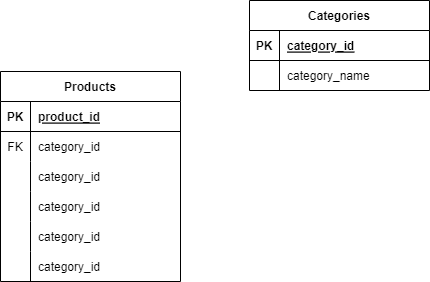

The diagram above was exported from draw.io. Its source (the exported page's mxGraphModel, read from the mxfile embedded in the PNG):
<mxGraphModel dx="748" dy="568" grid="1" gridSize="10" guides="1" tooltips="1" connect="1" arrows="1" fold="1" page="1" pageScale="1" pageWidth="850" pageHeight="1100" math="0" shadow="0">
  <root>
    <mxCell id="0" />
    <mxCell id="1" parent="0" />
    <mxCell id="40" value="Products" style="shape=table;startSize=30;container=1;collapsible=1;childLayout=tableLayout;fixedRows=1;rowLines=0;fontStyle=1;align=center;resizeLast=1;" vertex="1" parent="1">
      <mxGeometry x="141" y="151" width="180" height="210" as="geometry" />
    </mxCell>
    <mxCell id="41" value="" style="shape=tableRow;horizontal=0;startSize=0;swimlaneHead=0;swimlaneBody=0;fillColor=none;collapsible=0;dropTarget=0;points=[[0,0.5],[1,0.5]];portConstraint=eastwest;top=0;left=0;right=0;bottom=1;" vertex="1" parent="40">
      <mxGeometry y="30" width="180" height="30" as="geometry" />
    </mxCell>
    <mxCell id="42" value="PK" style="shape=partialRectangle;connectable=0;fillColor=none;top=0;left=0;bottom=0;right=0;fontStyle=1;overflow=hidden;" vertex="1" parent="41">
      <mxGeometry width="30" height="30" as="geometry">
        <mxRectangle width="30" height="30" as="alternateBounds" />
      </mxGeometry>
    </mxCell>
    <mxCell id="43" value="product_id" style="shape=partialRectangle;connectable=0;fillColor=none;top=0;left=0;bottom=0;right=0;align=left;spacingLeft=6;fontStyle=5;overflow=hidden;" vertex="1" parent="41">
      <mxGeometry x="30" width="150" height="30" as="geometry">
        <mxRectangle width="150" height="30" as="alternateBounds" />
      </mxGeometry>
    </mxCell>
    <mxCell id="44" value="" style="shape=tableRow;horizontal=0;startSize=0;swimlaneHead=0;swimlaneBody=0;fillColor=none;collapsible=0;dropTarget=0;points=[[0,0.5],[1,0.5]];portConstraint=eastwest;top=0;left=0;right=0;bottom=0;" vertex="1" parent="40">
      <mxGeometry y="60" width="180" height="30" as="geometry" />
    </mxCell>
    <mxCell id="45" value="FK" style="shape=partialRectangle;connectable=0;fillColor=none;top=0;left=0;bottom=0;right=0;editable=1;overflow=hidden;" vertex="1" parent="44">
      <mxGeometry width="30" height="30" as="geometry">
        <mxRectangle width="30" height="30" as="alternateBounds" />
      </mxGeometry>
    </mxCell>
    <mxCell id="46" value="category_id" style="shape=partialRectangle;connectable=0;fillColor=none;top=0;left=0;bottom=0;right=0;align=left;spacingLeft=6;overflow=hidden;" vertex="1" parent="44">
      <mxGeometry x="30" width="150" height="30" as="geometry">
        <mxRectangle width="150" height="30" as="alternateBounds" />
      </mxGeometry>
    </mxCell>
    <mxCell id="95" value="" style="shape=tableRow;horizontal=0;startSize=0;swimlaneHead=0;swimlaneBody=0;fillColor=none;collapsible=0;dropTarget=0;points=[[0,0.5],[1,0.5]];portConstraint=eastwest;top=0;left=0;right=0;bottom=0;" vertex="1" parent="40">
      <mxGeometry y="90" width="180" height="30" as="geometry" />
    </mxCell>
    <mxCell id="96" value="" style="shape=partialRectangle;connectable=0;fillColor=none;top=0;left=0;bottom=0;right=0;editable=1;overflow=hidden;" vertex="1" parent="95">
      <mxGeometry width="30" height="30" as="geometry">
        <mxRectangle width="30" height="30" as="alternateBounds" />
      </mxGeometry>
    </mxCell>
    <mxCell id="97" value="category_id" style="shape=partialRectangle;connectable=0;fillColor=none;top=0;left=0;bottom=0;right=0;align=left;spacingLeft=6;overflow=hidden;" vertex="1" parent="95">
      <mxGeometry x="30" width="150" height="30" as="geometry">
        <mxRectangle width="150" height="30" as="alternateBounds" />
      </mxGeometry>
    </mxCell>
    <mxCell id="98" value="" style="shape=tableRow;horizontal=0;startSize=0;swimlaneHead=0;swimlaneBody=0;fillColor=none;collapsible=0;dropTarget=0;points=[[0,0.5],[1,0.5]];portConstraint=eastwest;top=0;left=0;right=0;bottom=0;" vertex="1" parent="40">
      <mxGeometry y="120" width="180" height="30" as="geometry" />
    </mxCell>
    <mxCell id="99" value="" style="shape=partialRectangle;connectable=0;fillColor=none;top=0;left=0;bottom=0;right=0;editable=1;overflow=hidden;" vertex="1" parent="98">
      <mxGeometry width="30" height="30" as="geometry">
        <mxRectangle width="30" height="30" as="alternateBounds" />
      </mxGeometry>
    </mxCell>
    <mxCell id="100" value="category_id" style="shape=partialRectangle;connectable=0;fillColor=none;top=0;left=0;bottom=0;right=0;align=left;spacingLeft=6;overflow=hidden;" vertex="1" parent="98">
      <mxGeometry x="30" width="150" height="30" as="geometry">
        <mxRectangle width="150" height="30" as="alternateBounds" />
      </mxGeometry>
    </mxCell>
    <mxCell id="104" value="" style="shape=tableRow;horizontal=0;startSize=0;swimlaneHead=0;swimlaneBody=0;fillColor=none;collapsible=0;dropTarget=0;points=[[0,0.5],[1,0.5]];portConstraint=eastwest;top=0;left=0;right=0;bottom=0;" vertex="1" parent="40">
      <mxGeometry y="150" width="180" height="30" as="geometry" />
    </mxCell>
    <mxCell id="105" value="" style="shape=partialRectangle;connectable=0;fillColor=none;top=0;left=0;bottom=0;right=0;editable=1;overflow=hidden;" vertex="1" parent="104">
      <mxGeometry width="30" height="30" as="geometry">
        <mxRectangle width="30" height="30" as="alternateBounds" />
      </mxGeometry>
    </mxCell>
    <mxCell id="106" value="category_id" style="shape=partialRectangle;connectable=0;fillColor=none;top=0;left=0;bottom=0;right=0;align=left;spacingLeft=6;overflow=hidden;" vertex="1" parent="104">
      <mxGeometry x="30" width="150" height="30" as="geometry">
        <mxRectangle width="150" height="30" as="alternateBounds" />
      </mxGeometry>
    </mxCell>
    <mxCell id="107" value="" style="shape=tableRow;horizontal=0;startSize=0;swimlaneHead=0;swimlaneBody=0;fillColor=none;collapsible=0;dropTarget=0;points=[[0,0.5],[1,0.5]];portConstraint=eastwest;top=0;left=0;right=0;bottom=0;" vertex="1" parent="40">
      <mxGeometry y="180" width="180" height="30" as="geometry" />
    </mxCell>
    <mxCell id="108" value="" style="shape=partialRectangle;connectable=0;fillColor=none;top=0;left=0;bottom=0;right=0;editable=1;overflow=hidden;" vertex="1" parent="107">
      <mxGeometry width="30" height="30" as="geometry">
        <mxRectangle width="30" height="30" as="alternateBounds" />
      </mxGeometry>
    </mxCell>
    <mxCell id="109" value="category_id" style="shape=partialRectangle;connectable=0;fillColor=none;top=0;left=0;bottom=0;right=0;align=left;spacingLeft=6;overflow=hidden;" vertex="1" parent="107">
      <mxGeometry x="30" width="150" height="30" as="geometry">
        <mxRectangle width="150" height="30" as="alternateBounds" />
      </mxGeometry>
    </mxCell>
    <mxCell id="72" value="Categories" style="shape=table;startSize=30;container=1;collapsible=1;childLayout=tableLayout;fixedRows=1;rowLines=0;fontStyle=1;align=center;resizeLast=1;" vertex="1" parent="1">
      <mxGeometry x="390" y="80" width="180" height="90" as="geometry" />
    </mxCell>
    <mxCell id="73" value="" style="shape=tableRow;horizontal=0;startSize=0;swimlaneHead=0;swimlaneBody=0;fillColor=none;collapsible=0;dropTarget=0;points=[[0,0.5],[1,0.5]];portConstraint=eastwest;top=0;left=0;right=0;bottom=1;" vertex="1" parent="72">
      <mxGeometry y="30" width="180" height="30" as="geometry" />
    </mxCell>
    <mxCell id="74" value="PK" style="shape=partialRectangle;connectable=0;fillColor=none;top=0;left=0;bottom=0;right=0;fontStyle=1;overflow=hidden;" vertex="1" parent="73">
      <mxGeometry width="30" height="30" as="geometry">
        <mxRectangle width="30" height="30" as="alternateBounds" />
      </mxGeometry>
    </mxCell>
    <mxCell id="75" value="category_id" style="shape=partialRectangle;connectable=0;fillColor=none;top=0;left=0;bottom=0;right=0;align=left;spacingLeft=6;fontStyle=5;overflow=hidden;" vertex="1" parent="73">
      <mxGeometry x="30" width="150" height="30" as="geometry">
        <mxRectangle width="150" height="30" as="alternateBounds" />
      </mxGeometry>
    </mxCell>
    <mxCell id="76" value="" style="shape=tableRow;horizontal=0;startSize=0;swimlaneHead=0;swimlaneBody=0;fillColor=none;collapsible=0;dropTarget=0;points=[[0,0.5],[1,0.5]];portConstraint=eastwest;top=0;left=0;right=0;bottom=0;" vertex="1" parent="72">
      <mxGeometry y="60" width="180" height="30" as="geometry" />
    </mxCell>
    <mxCell id="77" value="" style="shape=partialRectangle;connectable=0;fillColor=none;top=0;left=0;bottom=0;right=0;editable=1;overflow=hidden;" vertex="1" parent="76">
      <mxGeometry width="30" height="30" as="geometry">
        <mxRectangle width="30" height="30" as="alternateBounds" />
      </mxGeometry>
    </mxCell>
    <mxCell id="78" value="category_name" style="shape=partialRectangle;connectable=0;fillColor=none;top=0;left=0;bottom=0;right=0;align=left;spacingLeft=6;overflow=hidden;" vertex="1" parent="76">
      <mxGeometry x="30" width="150" height="30" as="geometry">
        <mxRectangle width="150" height="30" as="alternateBounds" />
      </mxGeometry>
    </mxCell>
  </root>
</mxGraphModel>